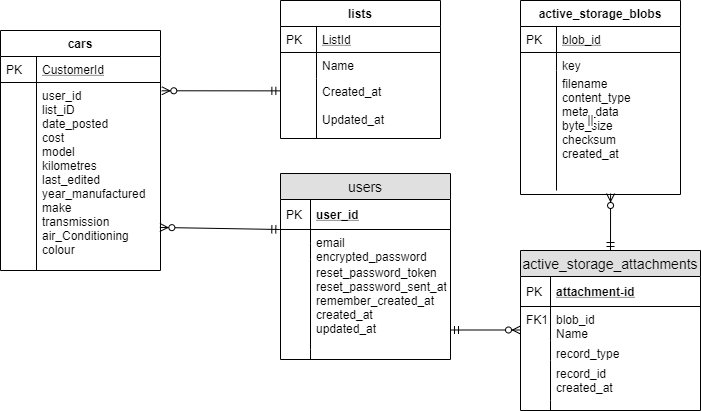

The diagram above was exported from draw.io. Its source (the exported page's mxGraphModel, read from the mxfile embedded in the PNG):
<mxGraphModel dx="782" dy="420" grid="1" gridSize="10" guides="1" tooltips="1" connect="1" arrows="1" fold="1" page="1" pageScale="1" pageWidth="827" pageHeight="1169" math="0" shadow="0">
  <root>
    <mxCell id="WIyWlLk6GJQsqaUBKTNV-0" />
    <mxCell id="WIyWlLk6GJQsqaUBKTNV-1" parent="WIyWlLk6GJQsqaUBKTNV-0" />
    <mxCell id="zkfFHV4jXpPFQw0GAbJ--51" value="cars" style="swimlane;fontStyle=1;childLayout=stackLayout;horizontal=1;startSize=26;horizontalStack=0;resizeParent=1;resizeLast=0;collapsible=1;marginBottom=0;rounded=0;shadow=0;strokeWidth=1;" parent="WIyWlLk6GJQsqaUBKTNV-1" vertex="1">
      <mxGeometry x="30" y="60" width="160" height="240" as="geometry">
        <mxRectangle x="20" y="80" width="160" height="26" as="alternateBounds" />
      </mxGeometry>
    </mxCell>
    <mxCell id="zkfFHV4jXpPFQw0GAbJ--52" value="CustomerId" style="shape=partialRectangle;top=0;left=0;right=0;bottom=1;align=left;verticalAlign=top;fillColor=none;spacingLeft=40;spacingRight=4;overflow=hidden;rotatable=0;points=[[0,0.5],[1,0.5]];portConstraint=eastwest;dropTarget=0;rounded=0;shadow=0;strokeWidth=1;fontStyle=4" parent="zkfFHV4jXpPFQw0GAbJ--51" vertex="1">
      <mxGeometry y="26" width="160" height="26" as="geometry" />
    </mxCell>
    <mxCell id="zkfFHV4jXpPFQw0GAbJ--53" value="PK" style="shape=partialRectangle;top=0;left=0;bottom=0;fillColor=none;align=left;verticalAlign=top;spacingLeft=4;spacingRight=4;overflow=hidden;rotatable=0;points=[];portConstraint=eastwest;part=1;" parent="zkfFHV4jXpPFQw0GAbJ--52" vertex="1" connectable="0">
      <mxGeometry width="36" height="26" as="geometry" />
    </mxCell>
    <mxCell id="zkfFHV4jXpPFQw0GAbJ--54" value="user_id&#10;list_iD&#10;date_posted&#10;cost&#10;model&#10;kilometres&#10;last_edited&#10;year_manufactured&#10;make &#10;transmission&#10;air_Conditioning&#10;colour" style="shape=partialRectangle;top=0;left=0;right=0;bottom=0;align=left;verticalAlign=top;fillColor=none;spacingLeft=40;spacingRight=4;overflow=hidden;rotatable=0;points=[[0,0.5],[1,0.5]];portConstraint=eastwest;dropTarget=0;rounded=0;shadow=0;strokeWidth=1;" parent="zkfFHV4jXpPFQw0GAbJ--51" vertex="1">
      <mxGeometry y="52" width="160" height="188" as="geometry" />
    </mxCell>
    <mxCell id="zkfFHV4jXpPFQw0GAbJ--55" value="" style="shape=partialRectangle;top=0;left=0;bottom=0;fillColor=none;align=left;verticalAlign=top;spacingLeft=4;spacingRight=4;overflow=hidden;rotatable=0;points=[];portConstraint=eastwest;part=1;" parent="zkfFHV4jXpPFQw0GAbJ--54" vertex="1" connectable="0">
      <mxGeometry width="36" height="188" as="geometry" />
    </mxCell>
    <mxCell id="zkfFHV4jXpPFQw0GAbJ--56" value="lists" style="swimlane;fontStyle=1;childLayout=stackLayout;horizontal=1;startSize=26;horizontalStack=0;resizeParent=1;resizeLast=0;collapsible=1;marginBottom=0;rounded=0;shadow=0;strokeWidth=1;" parent="WIyWlLk6GJQsqaUBKTNV-1" vertex="1">
      <mxGeometry x="310" y="30" width="160" height="138" as="geometry">
        <mxRectangle x="260" y="80" width="160" height="26" as="alternateBounds" />
      </mxGeometry>
    </mxCell>
    <mxCell id="zkfFHV4jXpPFQw0GAbJ--57" value="ListId" style="shape=partialRectangle;top=0;left=0;right=0;bottom=1;align=left;verticalAlign=top;fillColor=none;spacingLeft=40;spacingRight=4;overflow=hidden;rotatable=0;points=[[0,0.5],[1,0.5]];portConstraint=eastwest;dropTarget=0;rounded=0;shadow=0;strokeWidth=1;fontStyle=4" parent="zkfFHV4jXpPFQw0GAbJ--56" vertex="1">
      <mxGeometry y="26" width="160" height="26" as="geometry" />
    </mxCell>
    <mxCell id="zkfFHV4jXpPFQw0GAbJ--58" value="PK" style="shape=partialRectangle;top=0;left=0;bottom=0;fillColor=none;align=left;verticalAlign=top;spacingLeft=4;spacingRight=4;overflow=hidden;rotatable=0;points=[];portConstraint=eastwest;part=1;" parent="zkfFHV4jXpPFQw0GAbJ--57" vertex="1" connectable="0">
      <mxGeometry width="36" height="26" as="geometry" />
    </mxCell>
    <mxCell id="zkfFHV4jXpPFQw0GAbJ--59" value="Name" style="shape=partialRectangle;top=0;left=0;right=0;bottom=0;align=left;verticalAlign=top;fillColor=none;spacingLeft=40;spacingRight=4;overflow=hidden;rotatable=0;points=[[0,0.5],[1,0.5]];portConstraint=eastwest;dropTarget=0;rounded=0;shadow=0;strokeWidth=1;" parent="zkfFHV4jXpPFQw0GAbJ--56" vertex="1">
      <mxGeometry y="52" width="160" height="26" as="geometry" />
    </mxCell>
    <mxCell id="zkfFHV4jXpPFQw0GAbJ--60" value="" style="shape=partialRectangle;top=0;left=0;bottom=0;fillColor=none;align=left;verticalAlign=top;spacingLeft=4;spacingRight=4;overflow=hidden;rotatable=0;points=[];portConstraint=eastwest;part=1;" parent="zkfFHV4jXpPFQw0GAbJ--59" vertex="1" connectable="0">
      <mxGeometry width="36" height="26" as="geometry" />
    </mxCell>
    <mxCell id="zkfFHV4jXpPFQw0GAbJ--61" value="Created_at&#10;&#10;Updated_at&#10;" style="shape=partialRectangle;top=0;left=0;right=0;bottom=0;align=left;verticalAlign=top;fillColor=none;spacingLeft=40;spacingRight=4;overflow=hidden;rotatable=0;points=[[0,0.5],[1,0.5]];portConstraint=eastwest;dropTarget=0;rounded=0;shadow=0;strokeWidth=1;" parent="zkfFHV4jXpPFQw0GAbJ--56" vertex="1">
      <mxGeometry y="78" width="160" height="60" as="geometry" />
    </mxCell>
    <mxCell id="zkfFHV4jXpPFQw0GAbJ--62" value="" style="shape=partialRectangle;top=0;left=0;bottom=0;fillColor=none;align=left;verticalAlign=top;spacingLeft=4;spacingRight=4;overflow=hidden;rotatable=0;points=[];portConstraint=eastwest;part=1;" parent="zkfFHV4jXpPFQw0GAbJ--61" vertex="1" connectable="0">
      <mxGeometry width="36" height="59.99999999999999" as="geometry" />
    </mxCell>
    <mxCell id="zkfFHV4jXpPFQw0GAbJ--64" value="active_storage_blobs" style="swimlane;fontStyle=1;childLayout=stackLayout;horizontal=1;startSize=26;horizontalStack=0;resizeParent=1;resizeLast=0;collapsible=1;marginBottom=0;rounded=0;shadow=0;strokeWidth=1;" parent="WIyWlLk6GJQsqaUBKTNV-1" vertex="1">
      <mxGeometry x="550" y="30" width="160" height="194" as="geometry">
        <mxRectangle x="260" y="270" width="160" height="26" as="alternateBounds" />
      </mxGeometry>
    </mxCell>
    <mxCell id="zkfFHV4jXpPFQw0GAbJ--65" value="blob_id" style="shape=partialRectangle;top=0;left=0;right=0;bottom=1;align=left;verticalAlign=top;fillColor=none;spacingLeft=40;spacingRight=4;overflow=hidden;rotatable=0;points=[[0,0.5],[1,0.5]];portConstraint=eastwest;dropTarget=0;rounded=0;shadow=0;strokeWidth=1;fontStyle=4" parent="zkfFHV4jXpPFQw0GAbJ--64" vertex="1">
      <mxGeometry y="26" width="160" height="26" as="geometry" />
    </mxCell>
    <mxCell id="zkfFHV4jXpPFQw0GAbJ--66" value="PK" style="shape=partialRectangle;top=0;left=0;bottom=0;fillColor=none;align=left;verticalAlign=top;spacingLeft=4;spacingRight=4;overflow=hidden;rotatable=0;points=[];portConstraint=eastwest;part=1;" parent="zkfFHV4jXpPFQw0GAbJ--65" vertex="1" connectable="0">
      <mxGeometry width="36" height="26" as="geometry" />
    </mxCell>
    <mxCell id="zkfFHV4jXpPFQw0GAbJ--67" value="key" style="shape=partialRectangle;top=0;left=0;right=0;bottom=0;align=left;verticalAlign=top;fillColor=none;spacingLeft=40;spacingRight=4;overflow=hidden;rotatable=0;points=[[0,0.5],[1,0.5]];portConstraint=eastwest;dropTarget=0;rounded=0;shadow=0;strokeWidth=1;" parent="zkfFHV4jXpPFQw0GAbJ--64" vertex="1">
      <mxGeometry y="52" width="160" height="18" as="geometry" />
    </mxCell>
    <mxCell id="zkfFHV4jXpPFQw0GAbJ--68" value="" style="shape=partialRectangle;top=0;left=0;bottom=0;fillColor=none;align=left;verticalAlign=top;spacingLeft=4;spacingRight=4;overflow=hidden;rotatable=0;points=[];portConstraint=eastwest;part=1;" parent="zkfFHV4jXpPFQw0GAbJ--67" vertex="1" connectable="0">
      <mxGeometry width="36" height="18" as="geometry" />
    </mxCell>
    <mxCell id="zkfFHV4jXpPFQw0GAbJ--69" value="filename&#10;content_type&#10;meta_data&#10;byte_size&#10;checksum&#10;created_at&#10;&#10;" style="shape=partialRectangle;top=0;left=0;right=0;bottom=0;align=left;verticalAlign=top;fillColor=none;spacingLeft=40;spacingRight=4;overflow=hidden;rotatable=0;points=[[0,0.5],[1,0.5]];portConstraint=eastwest;dropTarget=0;rounded=0;shadow=0;strokeWidth=1;" parent="zkfFHV4jXpPFQw0GAbJ--64" vertex="1">
      <mxGeometry y="70" width="160" height="120" as="geometry" />
    </mxCell>
    <mxCell id="zkfFHV4jXpPFQw0GAbJ--70" value="" style="shape=partialRectangle;top=0;left=0;bottom=0;fillColor=none;align=left;verticalAlign=top;spacingLeft=4;spacingRight=4;overflow=hidden;rotatable=0;points=[];portConstraint=eastwest;part=1;" parent="zkfFHV4jXpPFQw0GAbJ--69" vertex="1" connectable="0">
      <mxGeometry width="36" height="119.99999999999999" as="geometry" />
    </mxCell>
    <mxCell id="ssWNHAT0PHS8qnnXdEY3-98" value="active_storage_attachments" style="swimlane;fontStyle=0;childLayout=stackLayout;horizontal=1;startSize=26;fillColor=#e0e0e0;horizontalStack=0;resizeParent=1;resizeParentMax=0;resizeLast=0;collapsible=1;marginBottom=0;swimlaneFillColor=#ffffff;align=center;fontSize=14;" parent="WIyWlLk6GJQsqaUBKTNV-1" vertex="1">
      <mxGeometry x="550" y="280" width="180" height="160" as="geometry" />
    </mxCell>
    <mxCell id="ssWNHAT0PHS8qnnXdEY3-99" value="attachment-id" style="shape=partialRectangle;top=0;left=0;right=0;bottom=1;align=left;verticalAlign=middle;fillColor=none;spacingLeft=34;spacingRight=4;overflow=hidden;rotatable=0;points=[[0,0.5],[1,0.5]];portConstraint=eastwest;dropTarget=0;fontStyle=5;fontSize=12;" parent="ssWNHAT0PHS8qnnXdEY3-98" vertex="1">
      <mxGeometry y="26" width="180" height="30" as="geometry" />
    </mxCell>
    <mxCell id="ssWNHAT0PHS8qnnXdEY3-100" value="PK" style="shape=partialRectangle;top=0;left=0;bottom=0;fillColor=none;align=left;verticalAlign=middle;spacingLeft=4;spacingRight=4;overflow=hidden;rotatable=0;points=[];portConstraint=eastwest;part=1;fontSize=12;" parent="ssWNHAT0PHS8qnnXdEY3-99" vertex="1" connectable="0">
      <mxGeometry width="30" height="30" as="geometry" />
    </mxCell>
    <mxCell id="ssWNHAT0PHS8qnnXdEY3-101" value="blob_id&#10;Name" style="shape=partialRectangle;top=0;left=0;right=0;bottom=0;align=left;verticalAlign=top;fillColor=none;spacingLeft=34;spacingRight=4;overflow=hidden;rotatable=0;points=[[0,0.5],[1,0.5]];portConstraint=eastwest;dropTarget=0;fontSize=12;" parent="ssWNHAT0PHS8qnnXdEY3-98" vertex="1">
      <mxGeometry y="56" width="180" height="34" as="geometry" />
    </mxCell>
    <mxCell id="ssWNHAT0PHS8qnnXdEY3-102" value="FK1" style="shape=partialRectangle;top=0;left=0;bottom=0;fillColor=none;align=left;verticalAlign=top;spacingLeft=4;spacingRight=4;overflow=hidden;rotatable=0;points=[];portConstraint=eastwest;part=1;fontSize=12;" parent="ssWNHAT0PHS8qnnXdEY3-101" vertex="1" connectable="0">
      <mxGeometry width="30" height="34" as="geometry" />
    </mxCell>
    <mxCell id="ssWNHAT0PHS8qnnXdEY3-103" value="record_type" style="shape=partialRectangle;top=0;left=0;right=0;bottom=0;align=left;verticalAlign=top;fillColor=none;spacingLeft=34;spacingRight=4;overflow=hidden;rotatable=0;points=[[0,0.5],[1,0.5]];portConstraint=eastwest;dropTarget=0;fontSize=12;" parent="ssWNHAT0PHS8qnnXdEY3-98" vertex="1">
      <mxGeometry y="90" width="180" height="20" as="geometry" />
    </mxCell>
    <mxCell id="ssWNHAT0PHS8qnnXdEY3-104" value="" style="shape=partialRectangle;top=0;left=0;bottom=0;fillColor=none;align=left;verticalAlign=top;spacingLeft=4;spacingRight=4;overflow=hidden;rotatable=0;points=[];portConstraint=eastwest;part=1;fontSize=12;" parent="ssWNHAT0PHS8qnnXdEY3-103" vertex="1" connectable="0">
      <mxGeometry width="30" height="20" as="geometry" />
    </mxCell>
    <mxCell id="ssWNHAT0PHS8qnnXdEY3-105" value="record_id&#10;created_at" style="shape=partialRectangle;top=0;left=0;right=0;bottom=0;align=left;verticalAlign=top;fillColor=none;spacingLeft=34;spacingRight=4;overflow=hidden;rotatable=0;points=[[0,0.5],[1,0.5]];portConstraint=eastwest;dropTarget=0;fontSize=12;" parent="ssWNHAT0PHS8qnnXdEY3-98" vertex="1">
      <mxGeometry y="110" width="180" height="40" as="geometry" />
    </mxCell>
    <mxCell id="ssWNHAT0PHS8qnnXdEY3-106" value="" style="shape=partialRectangle;top=0;left=0;bottom=0;fillColor=none;align=left;verticalAlign=top;spacingLeft=4;spacingRight=4;overflow=hidden;rotatable=0;points=[];portConstraint=eastwest;part=1;fontSize=12;" parent="ssWNHAT0PHS8qnnXdEY3-105" vertex="1" connectable="0">
      <mxGeometry width="30" height="39.99999999999999" as="geometry" />
    </mxCell>
    <mxCell id="ssWNHAT0PHS8qnnXdEY3-107" value="" style="shape=partialRectangle;top=0;left=0;right=0;bottom=0;align=left;verticalAlign=top;fillColor=none;spacingLeft=34;spacingRight=4;overflow=hidden;rotatable=0;points=[[0,0.5],[1,0.5]];portConstraint=eastwest;dropTarget=0;fontSize=12;" parent="ssWNHAT0PHS8qnnXdEY3-98" vertex="1">
      <mxGeometry y="150" width="180" height="10" as="geometry" />
    </mxCell>
    <mxCell id="ssWNHAT0PHS8qnnXdEY3-108" value="" style="shape=partialRectangle;top=0;left=0;bottom=0;fillColor=none;align=left;verticalAlign=top;spacingLeft=4;spacingRight=4;overflow=hidden;rotatable=0;points=[];portConstraint=eastwest;part=1;fontSize=12;" parent="ssWNHAT0PHS8qnnXdEY3-107" vertex="1" connectable="0">
      <mxGeometry width="30" height="10" as="geometry" />
    </mxCell>
    <mxCell id="ssWNHAT0PHS8qnnXdEY3-18" value="users" style="swimlane;fontStyle=0;childLayout=stackLayout;horizontal=1;startSize=26;fillColor=#e0e0e0;horizontalStack=0;resizeParent=1;resizeParentMax=0;resizeLast=0;collapsible=1;marginBottom=0;swimlaneFillColor=#ffffff;align=center;fontSize=14;" parent="WIyWlLk6GJQsqaUBKTNV-1" vertex="1">
      <mxGeometry x="310" y="203" width="170" height="186" as="geometry" />
    </mxCell>
    <mxCell id="ssWNHAT0PHS8qnnXdEY3-19" value="user_id" style="shape=partialRectangle;top=0;left=0;right=0;bottom=1;align=left;verticalAlign=middle;fillColor=none;spacingLeft=34;spacingRight=4;overflow=hidden;rotatable=0;points=[[0,0.5],[1,0.5]];portConstraint=eastwest;dropTarget=0;fontStyle=5;fontSize=12;" parent="ssWNHAT0PHS8qnnXdEY3-18" vertex="1">
      <mxGeometry y="26" width="170" height="30" as="geometry" />
    </mxCell>
    <mxCell id="ssWNHAT0PHS8qnnXdEY3-20" value="PK" style="shape=partialRectangle;top=0;left=0;bottom=0;fillColor=none;align=left;verticalAlign=middle;spacingLeft=4;spacingRight=4;overflow=hidden;rotatable=0;points=[];portConstraint=eastwest;part=1;fontSize=12;" parent="ssWNHAT0PHS8qnnXdEY3-19" vertex="1" connectable="0">
      <mxGeometry width="30" height="30" as="geometry" />
    </mxCell>
    <mxCell id="ssWNHAT0PHS8qnnXdEY3-21" value="email" style="shape=partialRectangle;top=0;left=0;right=0;bottom=0;align=left;verticalAlign=top;fillColor=none;spacingLeft=34;spacingRight=4;overflow=hidden;rotatable=0;points=[[0,0.5],[1,0.5]];portConstraint=eastwest;dropTarget=0;fontSize=12;" parent="ssWNHAT0PHS8qnnXdEY3-18" vertex="1">
      <mxGeometry y="56" width="170" height="14" as="geometry" />
    </mxCell>
    <mxCell id="ssWNHAT0PHS8qnnXdEY3-22" value="" style="shape=partialRectangle;top=0;left=0;bottom=0;fillColor=none;align=left;verticalAlign=top;spacingLeft=4;spacingRight=4;overflow=hidden;rotatable=0;points=[];portConstraint=eastwest;part=1;fontSize=12;" parent="ssWNHAT0PHS8qnnXdEY3-21" vertex="1" connectable="0">
      <mxGeometry width="30" height="14" as="geometry" />
    </mxCell>
    <mxCell id="ssWNHAT0PHS8qnnXdEY3-23" value="encrypted_password" style="shape=partialRectangle;top=0;left=0;right=0;bottom=0;align=left;verticalAlign=top;fillColor=none;spacingLeft=34;spacingRight=4;overflow=hidden;rotatable=0;points=[[0,0.5],[1,0.5]];portConstraint=eastwest;dropTarget=0;fontSize=12;" parent="ssWNHAT0PHS8qnnXdEY3-18" vertex="1">
      <mxGeometry y="70" width="170" height="16" as="geometry" />
    </mxCell>
    <mxCell id="ssWNHAT0PHS8qnnXdEY3-24" value="" style="shape=partialRectangle;top=0;left=0;bottom=0;fillColor=none;align=left;verticalAlign=top;spacingLeft=4;spacingRight=4;overflow=hidden;rotatable=0;points=[];portConstraint=eastwest;part=1;fontSize=12;" parent="ssWNHAT0PHS8qnnXdEY3-23" vertex="1" connectable="0">
      <mxGeometry width="30" height="16" as="geometry" />
    </mxCell>
    <mxCell id="ssWNHAT0PHS8qnnXdEY3-25" value="reset_password_token&#10;reset_password_sent_at&#10;remember_created_at&#10;created_at&#10;updated_at" style="shape=partialRectangle;top=0;left=0;right=0;bottom=0;align=left;verticalAlign=top;fillColor=none;spacingLeft=34;spacingRight=4;overflow=hidden;rotatable=0;points=[[0,0.5],[1,0.5]];portConstraint=eastwest;dropTarget=0;fontSize=12;" parent="ssWNHAT0PHS8qnnXdEY3-18" vertex="1">
      <mxGeometry y="86" width="170" height="90" as="geometry" />
    </mxCell>
    <mxCell id="ssWNHAT0PHS8qnnXdEY3-26" value="" style="shape=partialRectangle;top=0;left=0;bottom=0;fillColor=none;align=left;verticalAlign=top;spacingLeft=4;spacingRight=4;overflow=hidden;rotatable=0;points=[];portConstraint=eastwest;part=1;fontSize=12;" parent="ssWNHAT0PHS8qnnXdEY3-25" vertex="1" connectable="0">
      <mxGeometry width="30" height="89.99999999999999" as="geometry" />
    </mxCell>
    <mxCell id="ssWNHAT0PHS8qnnXdEY3-27" value="" style="shape=partialRectangle;top=0;left=0;right=0;bottom=0;align=left;verticalAlign=top;fillColor=none;spacingLeft=34;spacingRight=4;overflow=hidden;rotatable=0;points=[[0,0.5],[1,0.5]];portConstraint=eastwest;dropTarget=0;fontSize=12;" parent="ssWNHAT0PHS8qnnXdEY3-18" vertex="1">
      <mxGeometry y="176" width="170" height="10" as="geometry" />
    </mxCell>
    <mxCell id="ssWNHAT0PHS8qnnXdEY3-28" value="" style="shape=partialRectangle;top=0;left=0;bottom=0;fillColor=none;align=left;verticalAlign=top;spacingLeft=4;spacingRight=4;overflow=hidden;rotatable=0;points=[];portConstraint=eastwest;part=1;fontSize=12;" parent="ssWNHAT0PHS8qnnXdEY3-27" vertex="1" connectable="0">
      <mxGeometry width="30" height="10" as="geometry" />
    </mxCell>
    <mxCell id="ssWNHAT0PHS8qnnXdEY3-131" value="||" style="text;html=1;align=center;verticalAlign=middle;resizable=0;points=[];labelBackgroundColor=#ffffff;" parent="WIyWlLk6GJQsqaUBKTNV-1" vertex="1" connectable="0">
      <mxGeometry x="620" y="166" as="geometry">
        <mxPoint x="-1" y="-18" as="offset" />
      </mxGeometry>
    </mxCell>
    <mxCell id="ssWNHAT0PHS8qnnXdEY3-122" value="" style="fontSize=12;html=1;endArrow=ERzeroToMany;startArrow=ERmandOne;entryX=0;entryY=0.1;entryDx=0;entryDy=0;entryPerimeter=0;" parent="WIyWlLk6GJQsqaUBKTNV-1" edge="1">
      <mxGeometry width="100" height="100" relative="1" as="geometry">
        <mxPoint x="480" y="359.5" as="sourcePoint" />
        <mxPoint x="550" y="359.5" as="targetPoint" />
      </mxGeometry>
    </mxCell>
    <mxCell id="iijObqEpYp_N9nbouR-b-0" value="" style="fontSize=12;html=1;endArrow=ERzeroToMany;startArrow=ERmandOne;exitX=0.5;exitY=0;exitDx=0;exitDy=0;entryX=0.563;entryY=1.025;entryDx=0;entryDy=0;entryPerimeter=0;" edge="1" parent="WIyWlLk6GJQsqaUBKTNV-1" source="ssWNHAT0PHS8qnnXdEY3-98" target="zkfFHV4jXpPFQw0GAbJ--69">
      <mxGeometry width="100" height="100" relative="1" as="geometry">
        <mxPoint x="610" y="260" as="sourcePoint" />
        <mxPoint x="640" y="230" as="targetPoint" />
      </mxGeometry>
    </mxCell>
    <mxCell id="iijObqEpYp_N9nbouR-b-1" value="" style="fontSize=12;html=1;endArrow=ERzeroToMany;startArrow=ERmandOne;entryX=0.996;entryY=0.771;entryDx=0;entryDy=0;entryPerimeter=0;exitX=-0.004;exitY=0;exitDx=0;exitDy=0;exitPerimeter=0;" edge="1" parent="WIyWlLk6GJQsqaUBKTNV-1" source="ssWNHAT0PHS8qnnXdEY3-21" target="zkfFHV4jXpPFQw0GAbJ--54">
      <mxGeometry width="100" height="100" relative="1" as="geometry">
        <mxPoint x="290" y="300" as="sourcePoint" />
        <mxPoint x="310" y="260" as="targetPoint" />
      </mxGeometry>
    </mxCell>
    <mxCell id="iijObqEpYp_N9nbouR-b-2" value="" style="fontSize=12;html=1;endArrow=ERzeroToMany;startArrow=ERmandOne;exitX=-0.004;exitY=0.206;exitDx=0;exitDy=0;exitPerimeter=0;entryX=1.008;entryY=0.044;entryDx=0;entryDy=0;entryPerimeter=0;" edge="1" parent="WIyWlLk6GJQsqaUBKTNV-1" source="zkfFHV4jXpPFQw0GAbJ--61" target="zkfFHV4jXpPFQw0GAbJ--54">
      <mxGeometry width="100" height="100" relative="1" as="geometry">
        <mxPoint x="190" y="126.5" as="sourcePoint" />
        <mxPoint x="220" y="200" as="targetPoint" />
      </mxGeometry>
    </mxCell>
  </root>
</mxGraphModel>